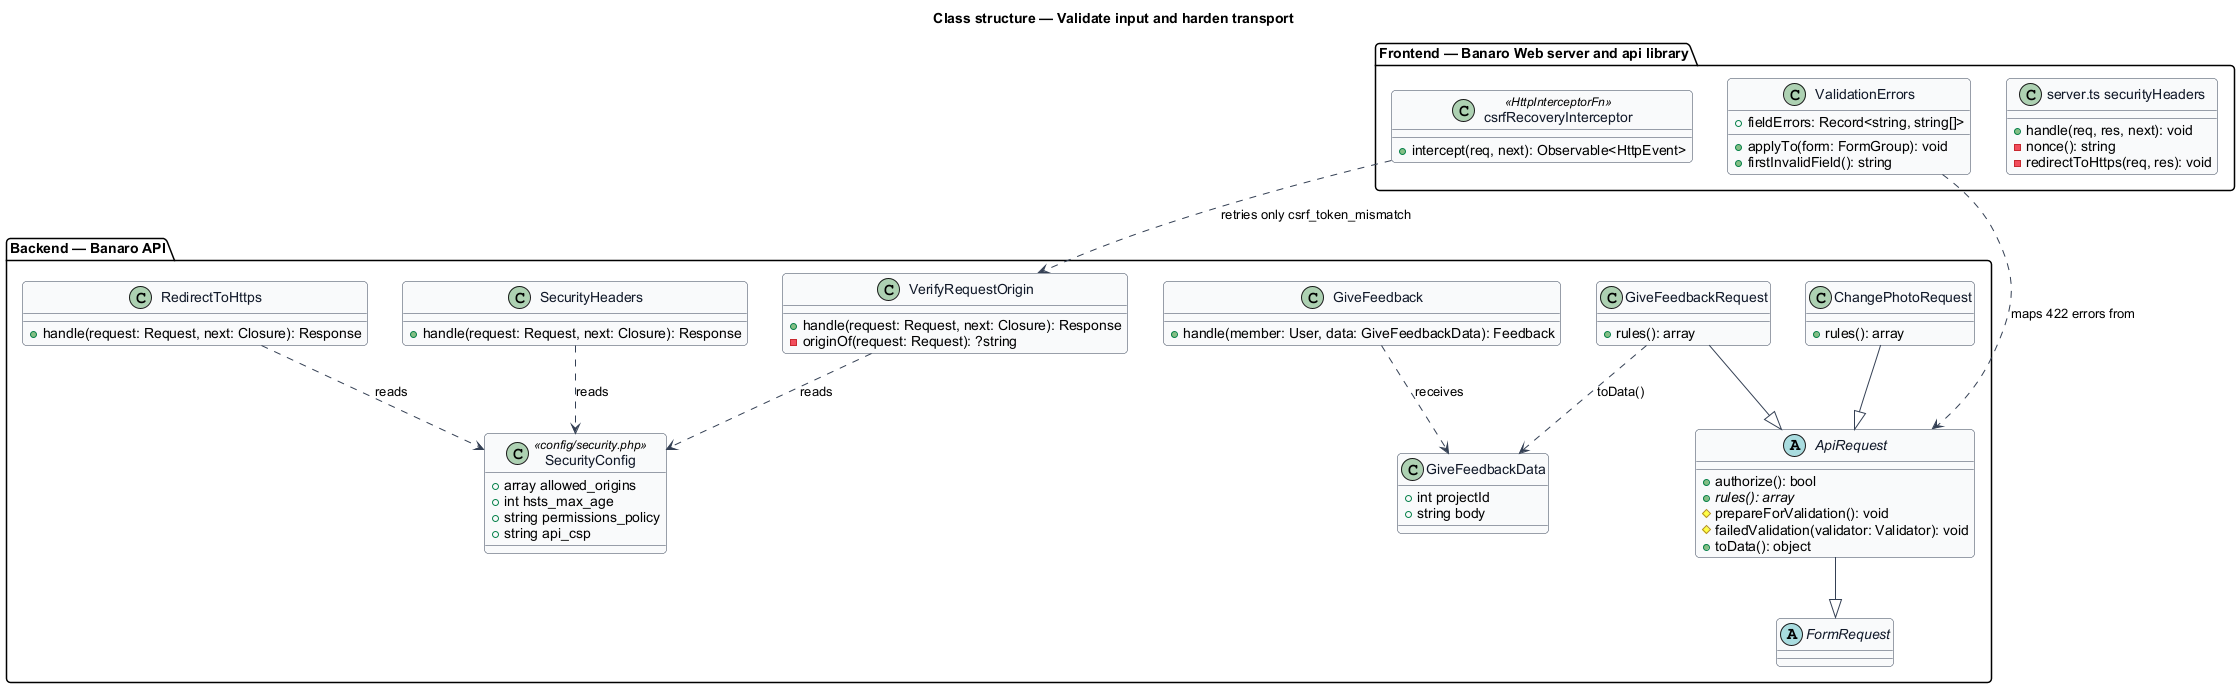

The diagram above was rendered by PlantUML. Its source (embedded in the PNG):
@startuml
' --- shared skin header ---
skinparam backgroundColor #FFFFFF
skinparam shadowing false
skinparam roundcorner 8
skinparam defaultFontName Arial
skinparam ArrowColor #344054
skinparam class {
  BorderColor #344054
  FontColor #101828
  BackgroundColor #F9FAFB
}
' --------------------------
title Class structure — Validate input and harden transport

package "Frontend — Banaro Web server and api library" {
  class "server.ts securityHeaders" as WebHeaders {
    +handle(req, res, next): void
    -nonce(): string
    -redirectToHttps(req, res): void
  }
  class csrfRecoveryInterceptor <<HttpInterceptorFn>> {
    +intercept(req, next): Observable<HttpEvent>
  }
  class ValidationErrors {
    +fieldErrors: Record<string, string[]>
    +applyTo(form: FormGroup): void
    +firstInvalidField(): string
  }
}

package "Backend — Banaro API" {
  abstract class FormRequest
  abstract class ApiRequest {
    +authorize(): bool
    +{abstract} rules(): array
    #prepareForValidation(): void
    #failedValidation(validator: Validator): void
    +toData(): object
  }
  class GiveFeedbackRequest {
    +rules(): array
  }
  class ChangePhotoRequest {
    +rules(): array
  }
  class VerifyRequestOrigin {
    +handle(request: Request, next: Closure): Response
    -originOf(request: Request): ?string
  }
  class SecurityHeaders {
    +handle(request: Request, next: Closure): Response
  }
  class RedirectToHttps {
    +handle(request: Request, next: Closure): Response
  }
  class SecurityConfig <<config/security.php>> {
    +array allowed_origins
    +int hsts_max_age
    +string permissions_policy
    +string api_csp
  }
  class GiveFeedbackData {
    +int projectId
    +string body
  }
  class GiveFeedback {
    +handle(member: User, data: GiveFeedbackData): Feedback
  }
}

ApiRequest --|> FormRequest
GiveFeedbackRequest --|> ApiRequest
ChangePhotoRequest --|> ApiRequest
GiveFeedbackRequest ..> GiveFeedbackData : toData()
GiveFeedback ..> GiveFeedbackData : receives
VerifyRequestOrigin ..> SecurityConfig : reads
SecurityHeaders ..> SecurityConfig : reads
RedirectToHttps ..> SecurityConfig : reads
csrfRecoveryInterceptor ..> VerifyRequestOrigin : retries only csrf_token_mismatch
ValidationErrors ..> ApiRequest : maps 422 errors from
@enduml